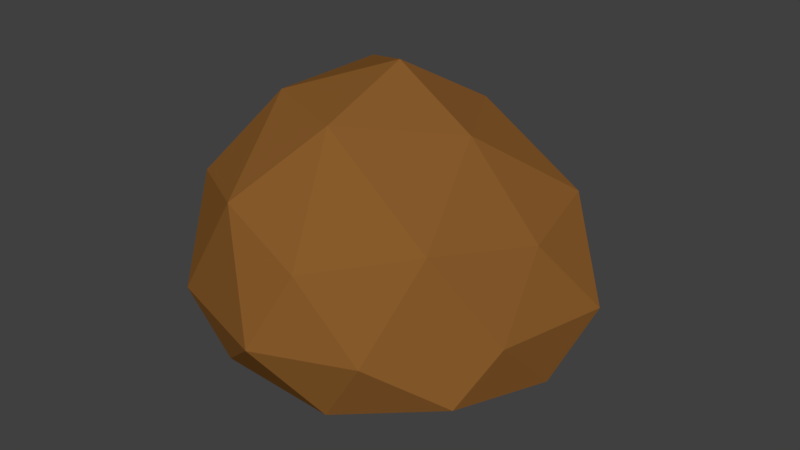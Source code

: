 # Source: rock_1a.blend  (saved by Blender 2.79.0; exported with 4.5.12 LTS)
import bpy
from mathutils import Matrix  # noqa: F401  (used for matrix-valued properties, if any)

bpy.ops.wm.read_factory_settings(use_empty=True)
scene = bpy.context.scene
scene.name = 'Scene'

# ---- collections
col_collection_1 = bpy.data.collections.new('Collection 1'); scene.collection.children.link(col_collection_1)

# ---- materials (node trees are filled in below, after node groups)
mat_material_003 = bpy.data.materials.new('Material.003')
mat_material_003.alpha_threshold = 0.0
mat_material_003.use_transparent_shadow = False
mat_material_003.diffuse_color = (0.2462, 0.1036, 0.02449, 1.0)
mat_material_003.roughness = 0.5

# ---- material node trees

# ---- world
world_world = bpy.data.worlds.new('World'); scene.world = world_world
world_world.color = (0.05088, 0.05088, 0.05088)
world_world.use_sun_shadow = False
world_world.sun_shadow_jitter_overblur = 0.0
world_world.cycles.sampling_method = 'MANUAL'

# ---- meshes
me_icosphere_002 = bpy.data.meshes.new('Icosphere.002')
me_icosphere_002.from_pydata([(0.0, 0.0, -0.6182), (0.7236, -0.5257, -0.2319), (-0.2764, -0.8506, -0.2319), (-0.8944, 0.0, -0.2319), (-0.2764, 0.8506, -0.2319), (0.7236, 0.5257, -0.2319), (0.1438, -0.8506, 0.3447), (-0.7236, -0.5257, 0.4513), (-0.7236, 0.5257, 0.3447), (0.2764, 0.7789, 0.3447), (0.7618, 0.0, 0.3447), (0.0, 0.0, 1.004), (-0.1625, -0.5, -0.4689), (0.4253, -0.309, -0.4689), (0.2629, -0.809, -0.3104), (0.8506, 0.0, -0.3104), (0.4253, 0.309, -0.4689), (-0.5257, 0.0, -0.4689), (-0.6882, -0.5, -0.3104), (-0.1625, 0.5, -0.4689), (-0.6882, 0.5, -0.3104), (0.2629, 0.809, -0.3104), (0.8185, -0.309, 0.0), (0.9511, 0.2372, 0.0), (0.0, -1.0, 0.0), (0.4552, -0.809, 0.0), (-0.9511, -0.309, 0.0), (-0.5878, -0.809, 0.0), (-0.5878, 0.809, 0.0), (-0.9511, 0.309, 0.0), (0.5878, 0.7372, 0.0), (0.0, 1.0, 0.0), (0.5556, -0.5, 0.4232), (-0.2629, -0.809, 0.5298), (-0.8506, 0.0, 0.5298), (-0.2629, 0.809, 0.4232), (0.6882, 0.4282, 0.4232), (0.02985, -0.5, 0.8547), (0.3931, 0.0, 0.7481), (-0.4253, -0.309, 0.8547), (-0.4253, 0.309, 0.8547), (0.1625, 0.4282, 0.7481)], [], [(0, 13, 12), (1, 13, 15), (0, 12, 17), (0, 17, 19), (0, 19, 16), (1, 15, 22), (2, 14, 24), (3, 18, 26), (4, 20, 28), (5, 21, 30), (1, 22, 25), (2, 24, 27), (3, 26, 29), (4, 28, 31), (5, 30, 23), (6, 32, 37), (7, 33, 39), (8, 34, 40), (9, 35, 41), (10, 36, 38), (38, 41, 11), (38, 36, 41), (36, 9, 41), (41, 40, 11), (41, 35, 40), (35, 8, 40), (40, 39, 11), (40, 34, 39), (34, 7, 39), (39, 37, 11), (39, 33, 37), (33, 6, 37), (37, 38, 11), (37, 32, 38), (32, 10, 38), (23, 36, 10), (23, 30, 36), (30, 9, 36), (31, 35, 9), (31, 28, 35), (28, 8, 35), (29, 34, 8), (29, 26, 34), (26, 7, 34), (27, 33, 7), (27, 24, 33), (24, 6, 33), (25, 32, 6), (25, 22, 32), (22, 10, 32), (30, 31, 9), (30, 21, 31), (21, 4, 31), (28, 29, 8), (28, 20, 29), (20, 3, 29), (26, 27, 7), (26, 18, 27), (18, 2, 27), (24, 25, 6), (24, 14, 25), (14, 1, 25), (22, 23, 10), (22, 15, 23), (15, 5, 23), (16, 21, 5), (16, 19, 21), (19, 4, 21), (19, 20, 4), (19, 17, 20), (17, 3, 20), (17, 18, 3), (17, 12, 18), (12, 2, 18), (15, 16, 5), (15, 13, 16), (13, 0, 16), (12, 14, 2), (12, 13, 14), (13, 1, 14)])
me_icosphere_002.materials.append(mat_material_003)
me_icosphere_002.use_remesh_preserve_volume = False
me_icosphere_002.use_remesh_preserve_attributes = False
me_icosphere_002.use_mirror_vertex_groups = False
me_icosphere_002.update()

# ---- objects
ob_icosphere = bpy.data.objects.new('Icosphere', me_icosphere_002)

# ---- transforms, parenting, visibility, modifiers, constraints
ob_icosphere.location = (0.07985, -0.007491, -0.02159)
ob_icosphere.lineart.crease_threshold = 0.0

# ---- collection membership
col_collection_1.objects.link(ob_icosphere)

# ---- scene / render settings (as saved in the file)
scene.frame_start = 1; scene.frame_end = 250; scene.frame_set(1)
scene.render.engine = 'BLENDER_EEVEE_NEXT'
scene.render.resolution_percentage = 50
scene.render.dither_intensity = 0.0
scene.cycles.use_denoising = False
scene.cycles.samples = 128
scene.cycles.sampling_pattern = 'TABULATED_SOBOL'
scene.cycles.use_adaptive_sampling = False
scene.cycles.use_light_tree = False
scene.cycles.blur_glossy = 0.0
scene.cycles.sample_clamp_indirect = 0.0
scene.view_settings.view_transform = 'Standard'
bpy.context.view_layer.update()

# ---- added for rendering (the .blend has no active camera and no usable light): camera, sun
cam_auto = bpy.data.cameras.new('AutoCamera')
cam_auto.lens = 50.0
cam_auto.sensor_width = 36.0
cam_auto.clip_end = 1000.0
ob_auto_camera = bpy.data.objects.new('AutoCamera', cam_auto)
scene.collection.objects.link(ob_auto_camera)
ob_auto_camera.location = (3.04202, -3.56209, 2.54106)
ob_auto_camera.rotation_euler = (1.09748, -7.21219e-08, 0.694738)
scene.camera = ob_auto_camera
light_auto_sun = bpy.data.lights.new('AutoSun', 'SUN')
light_auto_sun.energy = 3.0
light_auto_sun.angle = 0.0523599
ob_auto_sun = bpy.data.objects.new('AutoSun', light_auto_sun)
scene.collection.objects.link(ob_auto_sun)
ob_auto_sun.rotation_euler = (0.872665, 0.174533, 0.523599)
bpy.context.view_layer.update()
